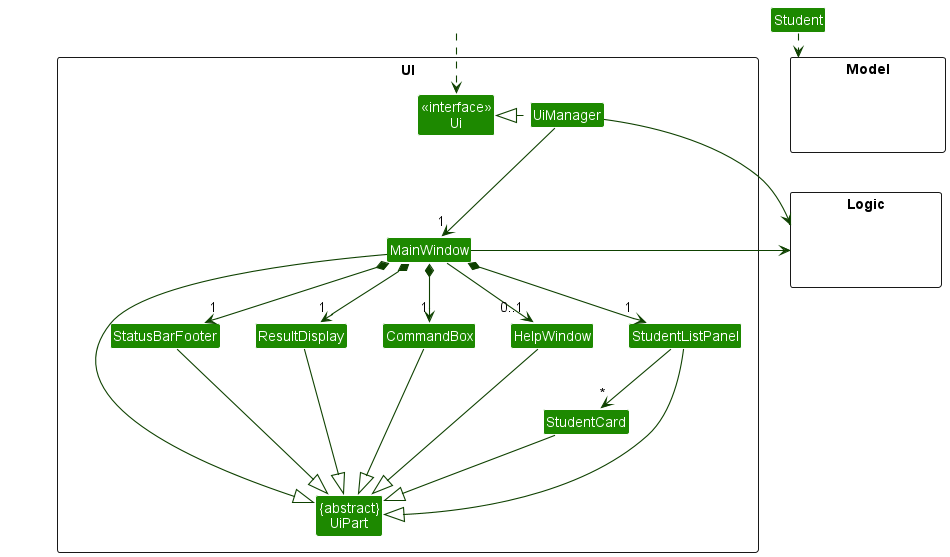

The diagram above was rendered by PlantUML. Its source (embedded in the PNG):
@startuml
!include style.puml
skinparam arrowThickness 1.1
skinparam arrowColor UI_COLOR_T4
skinparam classBackgroundColor UI_COLOR

package UI <<Rectangle>>{
Class "<<interface>>\nUi" as Ui
Class "{abstract}\nUiPart" as UiPart
Class UiManager
Class MainWindow
Class HelpWindow
Class ResultDisplay
Class StudentListPanel
Class StudentCard
Class StatusBarFooter
Class CommandBox
}

package Model <<Rectangle>> {
Class HiddenModel #FFFFFF
}

package Logic <<Rectangle>> {
Class HiddenLogic #FFFFFF
}

Class HiddenOutside #FFFFFF
HiddenOutside ..> Ui

UiManager .left.|> Ui
UiManager -down-> "1" MainWindow
MainWindow *-down->  "1" CommandBox
MainWindow *-down-> "1" ResultDisplay
MainWindow *-down-> "1" StudentListPanel
MainWindow *-down-> "1" StatusBarFooter
MainWindow --> "0..1" HelpWindow

StudentListPanel -down-> "*" StudentCard

MainWindow -left-|> UiPart

ResultDisplay --|> UiPart
CommandBox --|> UiPart
StudentListPanel --|> UiPart
StudentCard --|> UiPart
StatusBarFooter --|> UiPart
HelpWindow --|> UiPart

Student ..> Model
UiManager -right-> Logic
MainWindow -left-> Logic

StudentListPanel -[hidden]left- HelpWindow
HelpWindow -[hidden]left- CommandBox
CommandBox -[hidden]left- ResultDisplay
ResultDisplay -[hidden]left- StatusBarFooter

MainWindow -[hidden]-|> UiPart
@enduml